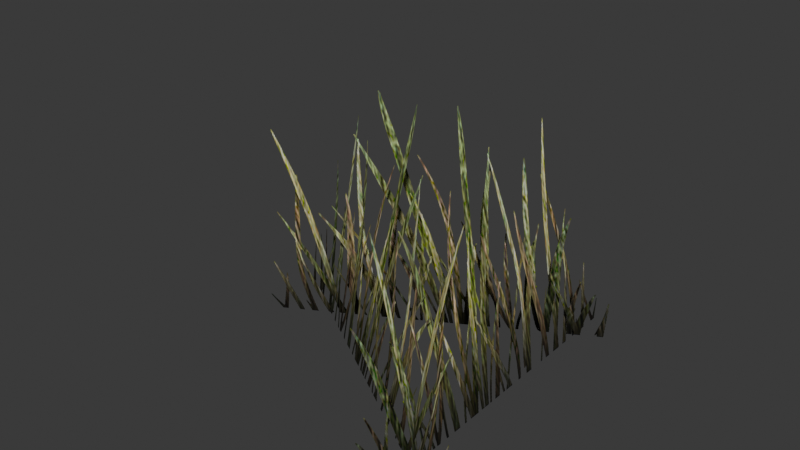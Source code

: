 # Source: BettermadeGrass_SingleMesh.blend  (saved by Blender 5.2.45; exported with 4.5.12 LTS)
import bpy
from mathutils import Matrix  # noqa: F401  (used for matrix-valued properties, if any)

bpy.ops.wm.read_factory_settings(use_empty=True)
scene = bpy.context.scene
scene.name = 'BettermadeGrass | ONE mesh'

# ---- images (referenced by path relative to the original .blend; pixels are not part of the script)
import os
ASSET_DIR = os.environ.get("B2B_ASSET_DIR", "")  # directory of the original .blend (textures are referenced by path, not embedded)
HERE = os.path.dirname(os.path.abspath(__file__))  # packed textures are extracted next to this script under _unpacked/

def load_image(name, relpath, width, height, colorspace="sRGB"):
    """Load a texture the original file referenced (path relative to the .blend, or extracted next to this script)."""
    p = next((c for c in (os.path.join(HERE, relpath), os.path.join(ASSET_DIR, relpath)) if relpath and os.path.exists(c)), "")
    if p:
        img = bpy.data.images.load(p, check_existing=True)
        img.name = name
    else:  # same state as the original file: an image datablock whose file is absent (Cycles renders it pink)
        img = bpy.data.images.new(name, width, height)
        img.source = "FILE"
        img.filepath = "//" + (relpath or name)
    img.colorspace_settings.name = colorspace
    return img
img_grass_cutout___packed_rgba = load_image('Grass cutout | packed RGBA', '_unpacked/Grass_Blade_Cutout.42d0049b.png', 512, 512, 'sRGB')

# ---- materials (node trees are filled in below, after node groups)
mat_grass___double_sided_cutout = bpy.data.materials.new('Grass | double-sided cutout')

# ---- material node trees
mat_grass___double_sided_cutout.use_nodes = True; mat_grass___double_sided_cutout.node_tree.nodes.clear()
_N = mat_grass___double_sided_cutout.node_tree.nodes; _L = mat_grass___double_sided_cutout.node_tree.links
n0 = _N.new('ShaderNodeOutputMaterial'); n0.name = 'Material Output'; n0.location = (480, 0)
n1 = _N.new('ShaderNodeBsdfPrincipled'); n1.name = 'Principled BSDF'; n1.location = (140, 0)
n1.inputs[2].default_value = 0.8
n1.inputs[10].default_value = 0.005
n1.inputs[13].default_value = 0.2
n2 = _N.new('ShaderNodeTexImage'); n2.name = 'Image Texture'; n2.location = (-460, 80)
n2.image = img_grass_cutout___packed_rgba
n2.extension = 'CLIP'
n3 = _N.new('ShaderNodeMath'); n3.name = 'Math'; n3.location = (-160, -180)
n3.operation = 'GREATER_THAN'
n3.inputs[1].default_value = 0.13
_L.new(n2.outputs[0], n1.inputs[0])
_L.new(n2.outputs[1], n3.inputs[0])
_L.new(n3.outputs[0], n1.inputs[4])
_L.new(n1.outputs[0], n0.inputs[0])
n0.is_active_output = True

# ---- world
world_grass_simple_world = bpy.data.worlds.new('Grass simple world'); scene.world = world_grass_simple_world
world_grass_simple_world.use_nodes = True; world_grass_simple_world.node_tree.nodes.clear()
_N = world_grass_simple_world.node_tree.nodes; _L = world_grass_simple_world.node_tree.links
n0 = _N.new('ShaderNodeBackground'); n0.name = 'Background'; n0.location = (-200, 100)
n0.inputs[0].default_value = (0.05, 0.05, 0.05, 1.0)
n1 = _N.new('ShaderNodeOutputWorld'); n1.name = 'World Output'; n1.location = (200, 100)
_L.new(n0.outputs[0], n1.inputs[0])
n1.is_active_output = True
world_grass_simple_world.color = (0.15, 0.15, 0.15)

# ---- meshes
me_bettermadegrass_singlemesh = bpy.data.meshes.new('BettermadeGrass_SingleMesh')
me_bettermadegrass_singlemesh.from_pydata([(0.2309, -0.4873, 0.0), (0.2144, 0.539, 0.003705), (0.04444, 0.539, 0.7237), (0.06094, -0.4873, 0.72), (0.3412, 0.4081, 0.03164), (-0.5043, 0.001327, -0.01097), (-0.5043, -0.1687, 0.709), (0.3412, 0.2381, 0.7516), (-0.5366, 0.1947, 0.005509), (0.4162, -0.3996, -0.004291), (0.4162, -0.2296, 0.7157), (-0.5366, 0.3647, 0.7255)], [], [(0, 1, 2, 3), (4, 5, 6, 7), (8, 9, 10, 11)])
_uv = me_bettermadegrass_singlemesh.uv_layers.new(name='Grass UV')
_uv.uv.foreach_set('vector', [0.0, 0.0, 1.0, 0.0, 1.0, 1.0, 0.0, 1.0, 0.0, 0.0, 1.0, 0.0, 1.0, 1.0, 0.0, 1.0, 0.0, 0.0, 1.0, 0.0, 1.0, 1.0, 0.0, 1.0])
me_bettermadegrass_singlemesh.materials.append(mat_grass___double_sided_cutout)
me_bettermadegrass_singlemesh.update()

# ---- objects
ob_bettermadegrass_001 = bpy.data.objects.new('BettermadeGrass.001', me_bettermadegrass_singlemesh)

# ---- transforms, parenting, visibility, modifiers, constraints
ob_bettermadegrass_001.location = (0.0, 0.0, 0.0)

# ---- collection membership
scene.collection.objects.link(ob_bettermadegrass_001)

# ---- scene / render settings (as saved in the file)
scene.frame_start = 1; scene.frame_end = 250; scene.frame_set(1)
scene.render.engine = 'BLENDER_EEVEE_NEXT'
scene.render.image_settings.exr_codec = 'NONE'
scene.render.use_bake_clear = False
scene.render.bake_margin = 0
scene.render.bake_bias = 0.0
scene.render.bake_samples = 0
scene.render.simplify_subdivision_render = 0
scene.render.simplify_child_particles_render = 0.0
scene.render.compositor_device = 'GPU'
scene.eevee.use_volume_custom_range = False
scene.eevee.gtao_distance = 0.0
scene.eevee.use_fast_gi = False
scene.eevee.fast_gi_thickness_near = 0.1
scene.eevee.fast_gi_thickness_far = 0.0
scene.eevee.ray_tracing_options.screen_trace_thickness = 0.1
bpy.context.view_layer.update()

# ---- added for rendering (the .blend has no active camera and no usable light): camera, sun
cam_auto = bpy.data.cameras.new('AutoCamera')
cam_auto.lens = 50.0
cam_auto.sensor_width = 36.0
cam_auto.clip_end = 1000.0
ob_auto_camera = bpy.data.objects.new('AutoCamera', cam_auto)
scene.collection.objects.link(ob_auto_camera)
ob_auto_camera.location = (1.4151, -1.74458, 1.5506)
ob_auto_camera.rotation_euler = (1.09748, -7.21219e-08, 0.694738)
scene.camera = ob_auto_camera
light_auto_sun = bpy.data.lights.new('AutoSun', 'SUN')
light_auto_sun.energy = 3.0
light_auto_sun.angle = 0.0523599
ob_auto_sun = bpy.data.objects.new('AutoSun', light_auto_sun)
scene.collection.objects.link(ob_auto_sun)
ob_auto_sun.rotation_euler = (0.872665, 0.174533, 0.523599)
bpy.context.view_layer.update()

